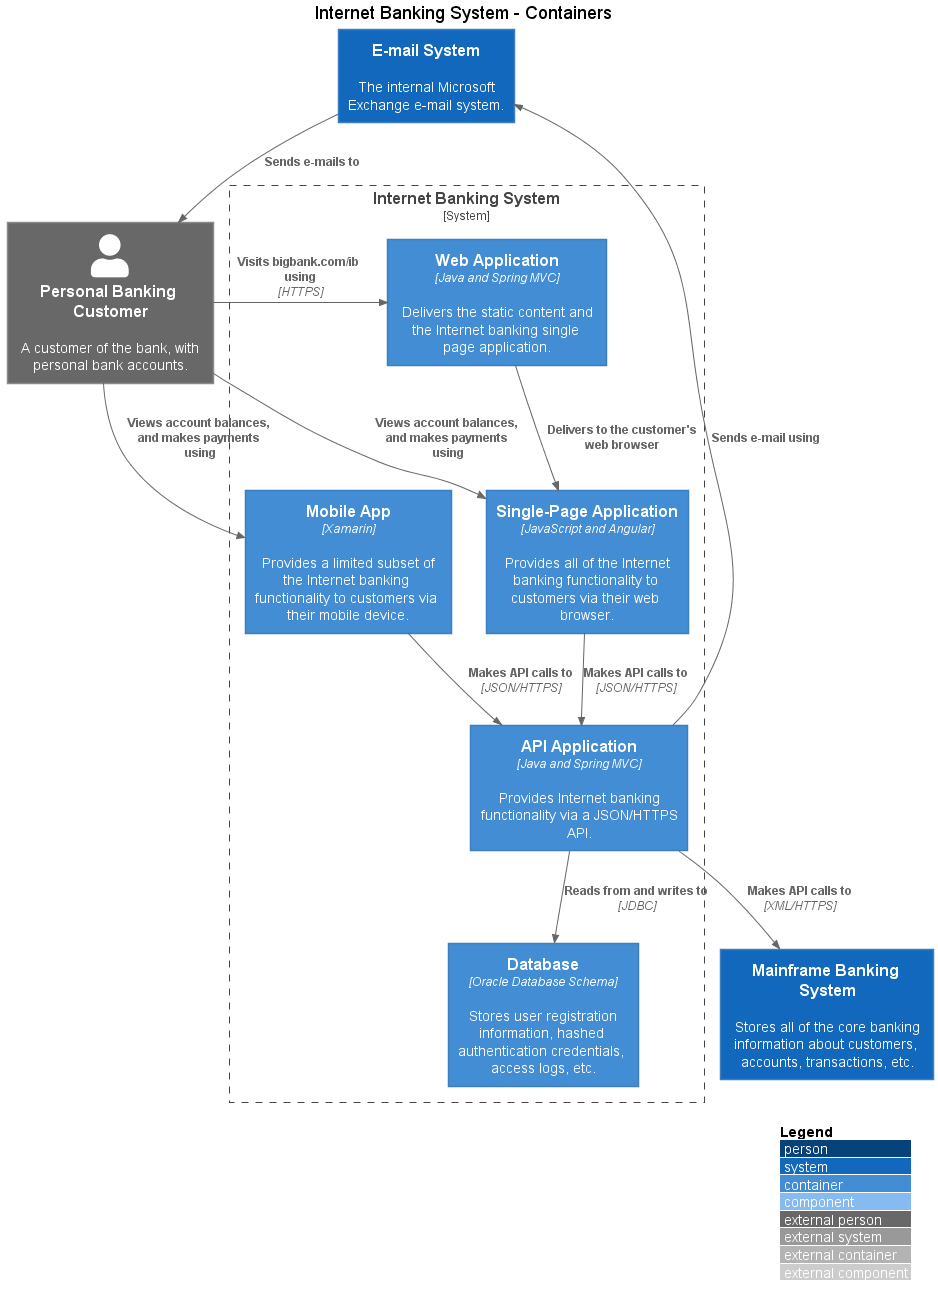

The diagram above was rendered by PlantUML. Its source (embedded in the PNG):
@startuml(id=Containers)
!includeurl https://raw.githubusercontent.com/plantuml-stdlib/C4-PlantUML/master/C4.puml
!includeurl https://raw.githubusercontent.com/plantuml-stdlib/C4-PlantUML/master/C4_Context.puml
!includeurl https://raw.githubusercontent.com/plantuml-stdlib/C4-PlantUML/master/C4_Container.puml
!includeurl https://raw.githubusercontent.com/plantuml-stdlib/C4-PlantUML/master/C4_Component.puml
LAYOUT_WITH_LEGEND()

title Internet Banking System - Containers

System(5, "E-mail System", "The internal Microsoft Exchange e-mail system.")
System(4, "Mainframe Banking System", "Stores all of the core banking information about customers, accounts, transactions, etc.")
Person_Ext(1, "Personal Banking Customer", "A customer of the bank, with personal bank accounts.")
System_Boundary(7_boundary, Internet Banking System) {
  Container(11, "API Application", "Java and Spring MVC", "Provides Internet banking functionality via a JSON/HTTPS API.")
  Container(18, "Database", "Oracle Database Schema", "Stores user registration information, hashed authentication credentials, access logs, etc.")
  Container(9, "Mobile App", "Xamarin", "Provides a limited subset of the Internet banking functionality to customers via their mobile device.")
  Container(8, "Single-Page Application", "JavaScript and Angular", "Provides all of the Internet banking functionality to customers via their web browser.")
  Container(10, "Web Application", "Java and Spring MVC", "Delivers the static content and the Internet banking single page application.")
}
Rel_D(11, 18, "Reads from and writes to", "JDBC")
Rel_D(11, 5, "Sends e-mail using", "")
Rel_D(11, 4, "Makes API calls to", "XML/HTTPS")
Rel_D(5, 1, "Sends e-mails to", "")
Rel_D(9, 11, "Makes API calls to", "JSON/HTTPS")
Rel_D(1, 9, "Views account balances, and makes payments using", "")
Rel_D(1, 8, "Views account balances, and makes payments using", "")
Rel_D(1, 10, "Visits bigbank.com/ib using", "HTTPS")
Rel_D(8, 11, "Makes API calls to", "JSON/HTTPS")
Rel_D(10, 8, "Delivers to the customer's web browser", "")
@enduml